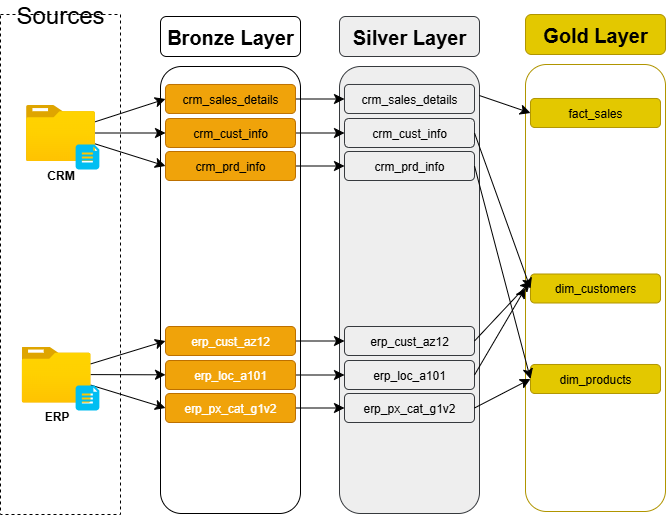

The diagram above was exported from draw.io. Its source (the exported page's mxGraphModel, read from the mxfile embedded in the PNG):
<mxGraphModel dx="1103" dy="1228" grid="0" gridSize="10" guides="1" tooltips="1" connect="1" arrows="1" fold="1" page="0" pageScale="1" pageWidth="827" pageHeight="1169" math="0" shadow="0">
  <root>
    <mxCell id="0" />
    <mxCell id="1" parent="0" />
    <mxCell id="N0Gu62HYevEDR2Q-tDrx-3" value="" style="rounded=1;whiteSpace=wrap;html=1;fillStyle=auto;fillColor=#eeeeee;strokeColor=#36393d;" parent="1" vertex="1">
      <mxGeometry x="212" y="-9" width="140" height="447" as="geometry" />
    </mxCell>
    <mxCell id="FpNm3ZRmI0BV67eaQbos-2" value="" style="rounded=0;whiteSpace=wrap;html=1;fillColor=none;dashed=1;strokeColor=light-dark(#000000,#BFBFBF);" parent="1" vertex="1">
      <mxGeometry x="-127" y="-61" width="120" height="500" as="geometry" />
    </mxCell>
    <mxCell id="FpNm3ZRmI0BV67eaQbos-3" value="" style="edgeStyle=none;curved=1;rounded=0;orthogonalLoop=1;jettySize=auto;html=1;fontSize=12;startSize=8;endSize=8;" parent="1" source="FpNm3ZRmI0BV67eaQbos-4" target="FpNm3ZRmI0BV67eaQbos-2" edge="1">
      <mxGeometry relative="1" as="geometry" />
    </mxCell>
    <mxCell id="FpNm3ZRmI0BV67eaQbos-4" value="&lt;font style=&quot;font-size: 24px;&quot;&gt;Sources&lt;/font&gt;" style="rounded=0;whiteSpace=wrap;html=1;strokeColor=none;" parent="1" vertex="1">
      <mxGeometry x="-127" y="-61" width="120" as="geometry" />
    </mxCell>
    <mxCell id="FpNm3ZRmI0BV67eaQbos-18" style="edgeStyle=none;curved=1;rounded=0;orthogonalLoop=1;jettySize=auto;html=1;entryX=0;entryY=0.5;entryDx=0;entryDy=0;fontSize=12;startSize=8;endSize=8;" parent="1" source="FpNm3ZRmI0BV67eaQbos-5" target="FpNm3ZRmI0BV67eaQbos-16" edge="1">
      <mxGeometry relative="1" as="geometry" />
    </mxCell>
    <mxCell id="FpNm3ZRmI0BV67eaQbos-19" style="edgeStyle=none;curved=1;rounded=0;orthogonalLoop=1;jettySize=auto;html=1;entryX=0;entryY=0.5;entryDx=0;entryDy=0;fontSize=12;startSize=8;endSize=8;" parent="1" source="FpNm3ZRmI0BV67eaQbos-5" target="FpNm3ZRmI0BV67eaQbos-15" edge="1">
      <mxGeometry relative="1" as="geometry" />
    </mxCell>
    <mxCell id="FpNm3ZRmI0BV67eaQbos-21" style="edgeStyle=none;curved=1;rounded=0;orthogonalLoop=1;jettySize=auto;html=1;entryX=0;entryY=0.5;entryDx=0;entryDy=0;fontSize=12;startSize=8;endSize=8;" parent="1" source="FpNm3ZRmI0BV67eaQbos-5" target="FpNm3ZRmI0BV67eaQbos-17" edge="1">
      <mxGeometry relative="1" as="geometry" />
    </mxCell>
    <mxCell id="FpNm3ZRmI0BV67eaQbos-5" value="&lt;b&gt;CRM&lt;/b&gt;" style="image;aspect=fixed;html=1;points=[];align=center;fontSize=12;image=img/lib/azure2/general/Folder_Blank.svg;" parent="1" vertex="1">
      <mxGeometry x="-101.5" y="29.5" width="69" height="56.00000000000001" as="geometry" />
    </mxCell>
    <mxCell id="FpNm3ZRmI0BV67eaQbos-6" value="" style="verticalLabelPosition=bottom;html=1;verticalAlign=top;align=center;strokeColor=none;fillColor=#00BEF2;shape=mxgraph.azure.file_2;pointerEvents=1;" parent="1" vertex="1">
      <mxGeometry x="-51.879999999999995" y="69" width="23.75" height="25" as="geometry" />
    </mxCell>
    <mxCell id="FpNm3ZRmI0BV67eaQbos-27" style="edgeStyle=none;curved=1;rounded=0;orthogonalLoop=1;jettySize=auto;html=1;fontSize=12;startSize=8;endSize=8;" parent="1" source="FpNm3ZRmI0BV67eaQbos-7" target="FpNm3ZRmI0BV67eaQbos-23" edge="1">
      <mxGeometry relative="1" as="geometry" />
    </mxCell>
    <mxCell id="FpNm3ZRmI0BV67eaQbos-28" style="edgeStyle=none;curved=1;rounded=0;orthogonalLoop=1;jettySize=auto;html=1;entryX=0;entryY=0.5;entryDx=0;entryDy=0;fontSize=12;startSize=8;endSize=8;" parent="1" source="FpNm3ZRmI0BV67eaQbos-7" target="FpNm3ZRmI0BV67eaQbos-24" edge="1">
      <mxGeometry relative="1" as="geometry" />
    </mxCell>
    <mxCell id="FpNm3ZRmI0BV67eaQbos-29" style="edgeStyle=none;curved=1;rounded=0;orthogonalLoop=1;jettySize=auto;html=1;entryX=0;entryY=0.5;entryDx=0;entryDy=0;fontSize=12;startSize=8;endSize=8;" parent="1" source="FpNm3ZRmI0BV67eaQbos-7" target="FpNm3ZRmI0BV67eaQbos-22" edge="1">
      <mxGeometry relative="1" as="geometry" />
    </mxCell>
    <mxCell id="FpNm3ZRmI0BV67eaQbos-7" value="&lt;b&gt;ERP&lt;/b&gt;" style="image;aspect=fixed;html=1;points=[];align=center;fontSize=12;image=img/lib/azure2/general/Folder_Blank.svg;" parent="1" vertex="1">
      <mxGeometry x="-105.88" y="271" width="69" height="56.00000000000001" as="geometry" />
    </mxCell>
    <mxCell id="FpNm3ZRmI0BV67eaQbos-8" value="" style="verticalLabelPosition=bottom;html=1;verticalAlign=top;align=center;strokeColor=none;fillColor=#00BEF2;shape=mxgraph.azure.file_2;pointerEvents=1;" parent="1" vertex="1">
      <mxGeometry x="-51.879999999999995" y="310" width="23.75" height="25" as="geometry" />
    </mxCell>
    <mxCell id="FpNm3ZRmI0BV67eaQbos-11" value="&lt;font style=&quot;font-size: 20px;&quot;&gt;Bronze Layer&lt;/font&gt;" style="rounded=1;whiteSpace=wrap;html=1;fillStyle=auto;fillColor=light-dark(#FFFFFF,#FFB570);strokeColor=light-dark(#000000,#9E7146);fontStyle=1" parent="1" vertex="1">
      <mxGeometry x="33" y="-59" width="140" height="40" as="geometry" />
    </mxCell>
    <mxCell id="FpNm3ZRmI0BV67eaQbos-12" value="" style="rounded=1;whiteSpace=wrap;html=1;fillStyle=auto;fillColor=none;strokeColor=light-dark(#000000,#9E7146);" parent="1" vertex="1">
      <mxGeometry x="33" y="-9" width="140" height="447" as="geometry" />
    </mxCell>
    <mxCell id="N0Gu62HYevEDR2Q-tDrx-10" value="" style="edgeStyle=none;curved=1;rounded=0;orthogonalLoop=1;jettySize=auto;html=1;fontSize=12;startSize=8;endSize=8;entryX=0;entryY=0.5;entryDx=0;entryDy=0;" parent="1" source="FpNm3ZRmI0BV67eaQbos-15" target="N0Gu62HYevEDR2Q-tDrx-4" edge="1">
      <mxGeometry relative="1" as="geometry" />
    </mxCell>
    <mxCell id="FpNm3ZRmI0BV67eaQbos-15" value="crm_sales_details" style="rounded=1;whiteSpace=wrap;html=1;fillColor=#f0a30a;fontColor=#000000;strokeColor=#BD7000;" parent="1" vertex="1">
      <mxGeometry x="38" y="9" width="130" height="29" as="geometry" />
    </mxCell>
    <mxCell id="N0Gu62HYevEDR2Q-tDrx-11" style="edgeStyle=none;curved=1;rounded=0;orthogonalLoop=1;jettySize=auto;html=1;fontSize=12;startSize=8;endSize=8;" parent="1" source="FpNm3ZRmI0BV67eaQbos-16" target="N0Gu62HYevEDR2Q-tDrx-5" edge="1">
      <mxGeometry relative="1" as="geometry" />
    </mxCell>
    <mxCell id="FpNm3ZRmI0BV67eaQbos-16" value="crm_cust_info" style="rounded=1;whiteSpace=wrap;html=1;fillColor=#f0a30a;fontColor=#000000;strokeColor=#BD7000;" parent="1" vertex="1">
      <mxGeometry x="38" y="43" width="130" height="29" as="geometry" />
    </mxCell>
    <mxCell id="N0Gu62HYevEDR2Q-tDrx-12" style="edgeStyle=none;curved=1;rounded=0;orthogonalLoop=1;jettySize=auto;html=1;fontSize=12;startSize=8;endSize=8;" parent="1" source="FpNm3ZRmI0BV67eaQbos-17" target="N0Gu62HYevEDR2Q-tDrx-6" edge="1">
      <mxGeometry relative="1" as="geometry" />
    </mxCell>
    <mxCell id="FpNm3ZRmI0BV67eaQbos-17" value="crm_prd_info" style="rounded=1;whiteSpace=wrap;html=1;fillColor=#f0a30a;fontColor=#000000;strokeColor=#BD7000;" parent="1" vertex="1">
      <mxGeometry x="38" y="76" width="130" height="29" as="geometry" />
    </mxCell>
    <mxCell id="N0Gu62HYevEDR2Q-tDrx-15" style="edgeStyle=none;curved=1;rounded=0;orthogonalLoop=1;jettySize=auto;html=1;fontSize=12;startSize=8;endSize=8;" parent="1" source="FpNm3ZRmI0BV67eaQbos-22" target="N0Gu62HYevEDR2Q-tDrx-7" edge="1">
      <mxGeometry relative="1" as="geometry" />
    </mxCell>
    <mxCell id="FpNm3ZRmI0BV67eaQbos-22" value="&lt;span style=&quot;color: rgb(255, 255, 255);&quot;&gt;erp_cust_az12&lt;/span&gt;" style="rounded=1;whiteSpace=wrap;html=1;fillColor=#f0a30a;fontColor=#000000;strokeColor=#BD7000;" parent="1" vertex="1">
      <mxGeometry x="38" y="251" width="130" height="29" as="geometry" />
    </mxCell>
    <mxCell id="N0Gu62HYevEDR2Q-tDrx-16" style="edgeStyle=none;curved=1;rounded=0;orthogonalLoop=1;jettySize=auto;html=1;fontSize=12;startSize=8;endSize=8;" parent="1" source="FpNm3ZRmI0BV67eaQbos-23" target="N0Gu62HYevEDR2Q-tDrx-8" edge="1">
      <mxGeometry relative="1" as="geometry" />
    </mxCell>
    <mxCell id="FpNm3ZRmI0BV67eaQbos-23" value="&lt;span style=&quot;color: rgb(255, 255, 255);&quot;&gt;erp_loc_a101&lt;/span&gt;" style="rounded=1;whiteSpace=wrap;html=1;fillColor=#f0a30a;fontColor=#000000;strokeColor=#BD7000;" parent="1" vertex="1">
      <mxGeometry x="38" y="285" width="130" height="29" as="geometry" />
    </mxCell>
    <mxCell id="N0Gu62HYevEDR2Q-tDrx-17" style="edgeStyle=none;curved=1;rounded=0;orthogonalLoop=1;jettySize=auto;html=1;fontSize=12;startSize=8;endSize=8;" parent="1" source="FpNm3ZRmI0BV67eaQbos-24" target="N0Gu62HYevEDR2Q-tDrx-9" edge="1">
      <mxGeometry relative="1" as="geometry" />
    </mxCell>
    <mxCell id="FpNm3ZRmI0BV67eaQbos-24" value="&lt;span style=&quot;color: rgb(255, 255, 255);&quot;&gt;erp_px_cat_g1v2&lt;/span&gt;" style="rounded=1;whiteSpace=wrap;html=1;fillColor=#f0a30a;fontColor=#000000;strokeColor=#BD7000;" parent="1" vertex="1">
      <mxGeometry x="38" y="318" width="130" height="29" as="geometry" />
    </mxCell>
    <mxCell id="N0Gu62HYevEDR2Q-tDrx-2" value="&lt;font style=&quot;font-size: 20px;&quot;&gt;Silver Layer&lt;/font&gt;" style="rounded=1;whiteSpace=wrap;html=1;fillStyle=auto;fillColor=#eeeeee;strokeColor=#36393d;fontStyle=1;" parent="1" vertex="1">
      <mxGeometry x="212" y="-59" width="140" height="40" as="geometry" />
    </mxCell>
    <mxCell id="N0Gu62HYevEDR2Q-tDrx-4" value="crm_sales_details" style="rounded=1;whiteSpace=wrap;html=1;fillColor=#eeeeee;strokeColor=#36393d;" parent="1" vertex="1">
      <mxGeometry x="217" y="9" width="130" height="29" as="geometry" />
    </mxCell>
    <mxCell id="N0Gu62HYevEDR2Q-tDrx-5" value="crm_cust_info" style="rounded=1;whiteSpace=wrap;html=1;fillColor=#eeeeee;strokeColor=#36393d;" parent="1" vertex="1">
      <mxGeometry x="217" y="43" width="130" height="29" as="geometry" />
    </mxCell>
    <mxCell id="N0Gu62HYevEDR2Q-tDrx-6" value="crm_prd_info" style="rounded=1;whiteSpace=wrap;html=1;fillColor=#eeeeee;strokeColor=#36393d;" parent="1" vertex="1">
      <mxGeometry x="217" y="76" width="130" height="29" as="geometry" />
    </mxCell>
    <mxCell id="N0Gu62HYevEDR2Q-tDrx-7" value="erp_cust_az12" style="rounded=1;whiteSpace=wrap;html=1;fillColor=#eeeeee;strokeColor=#36393d;" parent="1" vertex="1">
      <mxGeometry x="217" y="251" width="130" height="29" as="geometry" />
    </mxCell>
    <mxCell id="N0Gu62HYevEDR2Q-tDrx-8" value="erp_loc_a101" style="rounded=1;whiteSpace=wrap;html=1;fillColor=#eeeeee;strokeColor=#36393d;" parent="1" vertex="1">
      <mxGeometry x="217" y="285" width="130" height="29" as="geometry" />
    </mxCell>
    <mxCell id="N0Gu62HYevEDR2Q-tDrx-9" value="erp_px_cat_g1v2" style="rounded=1;whiteSpace=wrap;html=1;fillColor=#eeeeee;strokeColor=#36393d;" parent="1" vertex="1">
      <mxGeometry x="217" y="318" width="130" height="29" as="geometry" />
    </mxCell>
    <mxCell id="N0Gu62HYevEDR2Q-tDrx-34" value="" style="rounded=1;whiteSpace=wrap;html=1;fillStyle=auto;fillColor=none;strokeColor=#B09500;fontColor=#000000;" parent="1" vertex="1">
      <mxGeometry x="398" y="-11" width="140" height="447" as="geometry" />
    </mxCell>
    <mxCell id="N0Gu62HYevEDR2Q-tDrx-35" value="&lt;font style=&quot;font-size: 20px;&quot;&gt;Gold Layer&lt;/font&gt;" style="rounded=1;whiteSpace=wrap;html=1;fillStyle=auto;fillColor=#e3c800;strokeColor=#B09500;fontStyle=1;fontColor=#000000;" parent="1" vertex="1">
      <mxGeometry x="398" y="-61" width="140" height="40" as="geometry" />
    </mxCell>
    <mxCell id="N0Gu62HYevEDR2Q-tDrx-36" value="fact_sales" style="rounded=1;whiteSpace=wrap;html=1;fillColor=#e3c800;strokeColor=#B09500;fontColor=#000000;" parent="1" vertex="1">
      <mxGeometry x="403" y="23" width="130" height="29" as="geometry" />
    </mxCell>
    <mxCell id="N0Gu62HYevEDR2Q-tDrx-37" value="dim_customers" style="rounded=1;whiteSpace=wrap;html=1;fillColor=#e3c800;strokeColor=#B09500;fontColor=#000000;" parent="1" vertex="1">
      <mxGeometry x="403" y="198.5" width="130" height="29" as="geometry" />
    </mxCell>
    <mxCell id="N0Gu62HYevEDR2Q-tDrx-38" value="dim_products" style="rounded=1;whiteSpace=wrap;html=1;fillColor=#e3c800;strokeColor=#B09500;fontColor=#000000;" parent="1" vertex="1">
      <mxGeometry x="403" y="289" width="130" height="29" as="geometry" />
    </mxCell>
    <mxCell id="N0Gu62HYevEDR2Q-tDrx-42" value="" style="endArrow=classic;html=1;rounded=0;fontSize=12;startSize=8;endSize=8;curved=1;exitX=1;exitY=0.065;exitDx=0;exitDy=0;exitPerimeter=0;entryX=0;entryY=0.5;entryDx=0;entryDy=0;" parent="1" source="N0Gu62HYevEDR2Q-tDrx-3" target="N0Gu62HYevEDR2Q-tDrx-36" edge="1">
      <mxGeometry width="50" height="50" relative="1" as="geometry">
        <mxPoint x="330" y="69" as="sourcePoint" />
        <mxPoint x="380" y="19" as="targetPoint" />
      </mxGeometry>
    </mxCell>
    <mxCell id="N0Gu62HYevEDR2Q-tDrx-43" value="" style="endArrow=classic;html=1;rounded=0;fontSize=12;startSize=8;endSize=8;curved=1;exitX=1;exitY=0.5;exitDx=0;exitDy=0;entryX=0;entryY=0.5;entryDx=0;entryDy=0;" parent="1" source="N0Gu62HYevEDR2Q-tDrx-5" target="N0Gu62HYevEDR2Q-tDrx-37" edge="1">
      <mxGeometry width="50" height="50" relative="1" as="geometry">
        <mxPoint x="374" y="117" as="sourcePoint" />
        <mxPoint x="424" y="67" as="targetPoint" />
      </mxGeometry>
    </mxCell>
    <mxCell id="N0Gu62HYevEDR2Q-tDrx-46" value="" style="endArrow=classic;html=1;rounded=0;fontSize=12;startSize=8;endSize=8;curved=1;exitX=1;exitY=0.5;exitDx=0;exitDy=0;entryX=0;entryY=0.25;entryDx=0;entryDy=0;" parent="1" source="N0Gu62HYevEDR2Q-tDrx-7" target="N0Gu62HYevEDR2Q-tDrx-37" edge="1">
      <mxGeometry width="50" height="50" relative="1" as="geometry">
        <mxPoint x="378" y="124" as="sourcePoint" />
        <mxPoint x="428" y="74" as="targetPoint" />
      </mxGeometry>
    </mxCell>
    <mxCell id="N0Gu62HYevEDR2Q-tDrx-47" value="" style="endArrow=classic;html=1;rounded=0;fontSize=12;startSize=8;endSize=8;curved=1;entryX=0;entryY=0.5;entryDx=0;entryDy=0;exitX=1;exitY=0.5;exitDx=0;exitDy=0;" parent="1" source="N0Gu62HYevEDR2Q-tDrx-8" target="N0Gu62HYevEDR2Q-tDrx-34" edge="1">
      <mxGeometry width="50" height="50" relative="1" as="geometry">
        <mxPoint x="356" y="331" as="sourcePoint" />
        <mxPoint x="406" y="281" as="targetPoint" />
      </mxGeometry>
    </mxCell>
    <mxCell id="N0Gu62HYevEDR2Q-tDrx-48" value="" style="endArrow=classic;html=1;rounded=0;fontSize=12;startSize=8;endSize=8;curved=1;entryX=0;entryY=0.5;entryDx=0;entryDy=0;exitX=1;exitY=0.5;exitDx=0;exitDy=0;" parent="1" source="N0Gu62HYevEDR2Q-tDrx-6" target="N0Gu62HYevEDR2Q-tDrx-38" edge="1">
      <mxGeometry width="50" height="50" relative="1" as="geometry">
        <mxPoint x="347" y="140.5" as="sourcePoint" />
        <mxPoint x="417.71067811865476" y="90.5" as="targetPoint" />
      </mxGeometry>
    </mxCell>
    <mxCell id="N0Gu62HYevEDR2Q-tDrx-49" value="" style="endArrow=classic;html=1;rounded=0;fontSize=12;startSize=8;endSize=8;curved=1;exitX=1;exitY=0.5;exitDx=0;exitDy=0;entryX=0;entryY=0.5;entryDx=0;entryDy=0;" parent="1" source="N0Gu62HYevEDR2Q-tDrx-9" target="N0Gu62HYevEDR2Q-tDrx-38" edge="1">
      <mxGeometry width="50" height="50" relative="1" as="geometry">
        <mxPoint x="357" y="356" as="sourcePoint" />
        <mxPoint x="407" y="306" as="targetPoint" />
      </mxGeometry>
    </mxCell>
  </root>
</mxGraphModel>